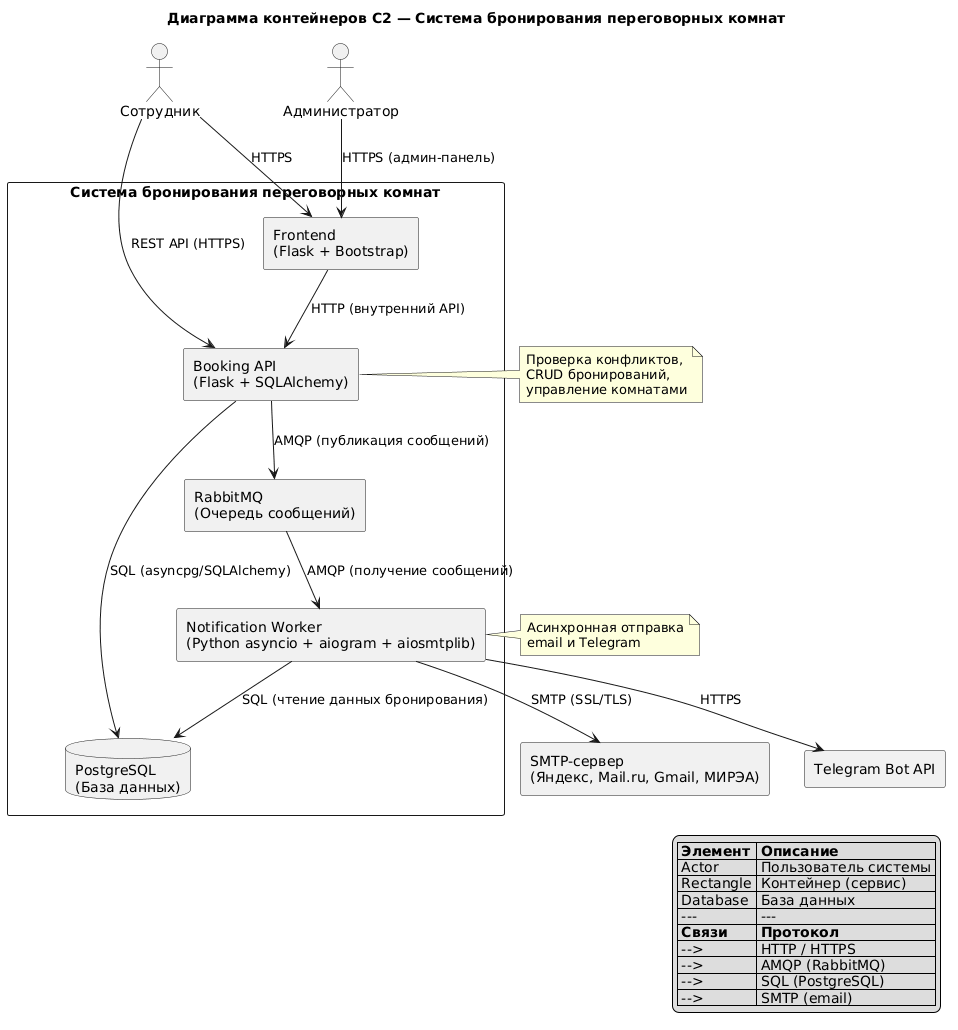

The diagram above was rendered by PlantUML. Its source (embedded in the PNG):
@startuml
title Диаграмма контейнеров C2 — Система бронирования переговорных комнат

' Пользователи
actor "Сотрудник" as Employee
actor "Администратор" as Admin

' Наша система (контейнеры)
rectangle "Система бронирования переговорных комнат" {
  
  rectangle "Frontend\n(Flask + Bootstrap)" as Frontend
  rectangle "Booking API\n(Flask + SQLAlchemy)" as BookingAPI
  rectangle "Notification Worker\n(Python asyncio + aiogram + aiosmtplib)" as Worker
  rectangle "RabbitMQ\n(Очередь сообщений)" as RabbitMQ
  database "PostgreSQL\n(База данных)" as DB
  
}

' Внешние системы
rectangle "SMTP-сервер\n(Яндекс, Mail.ru, Gmail, МИРЭА)" as SMTP
rectangle "Telegram Bot API" as Telegram

' Связи пользователей
Employee --> Frontend : "HTTPS"
Employee --> BookingAPI : "REST API (HTTPS)"
Admin --> Frontend : "HTTPS (админ-панель)"

' Внутренние связи
Frontend --> BookingAPI : "HTTP (внутренний API)"
BookingAPI --> DB : "SQL (asyncpg/SQLAlchemy)"
BookingAPI --> RabbitMQ : "AMQP (публикация сообщений)"
RabbitMQ --> Worker : "AMQP (получение сообщений)"
Worker --> DB : "SQL (чтение данных бронирования)"
Worker --> SMTP : "SMTP (SSL/TLS)"
Worker --> Telegram : "HTTPS"

' Примечания
note right of BookingAPI
  Проверка конфликтов,
  CRUD бронирований,
  управление комнатами
end note

note right of Worker
  Асинхронная отправка
  email и Telegram
end note

' Легенда
legend right
  | <b>Элемент</b> | <b>Описание</b> |
  | Actor | Пользователь системы |
  | Rectangle | Контейнер (сервис) |
  | Database | База данных |
  | --- | --- |
  | <b>Связи</b> | <b>Протокол</b> |
  | --> | HTTP / HTTPS |
  | --> | AMQP (RabbitMQ) |
  | --> | SQL (PostgreSQL) |
  | --> | SMTP (email) |
endlegend
@enduml